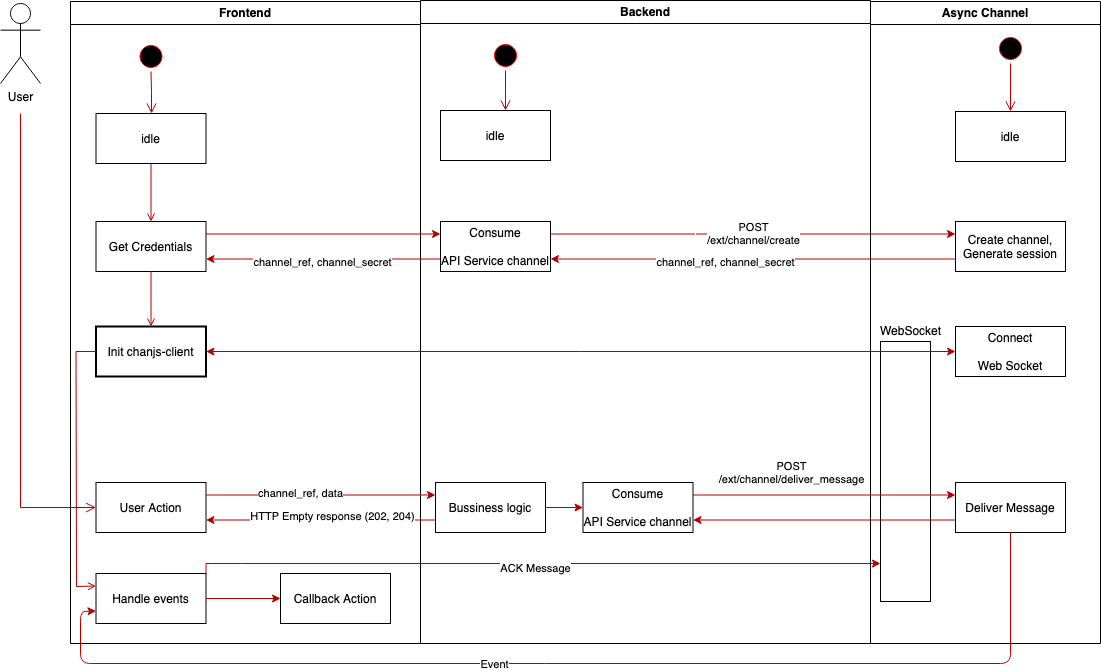

The diagram above was exported from draw.io. Its source (the exported page's mxGraphModel, read from the mxfile embedded in the PNG):
<mxGraphModel dx="1426" dy="750" grid="1" gridSize="10" guides="1" tooltips="1" connect="1" arrows="1" fold="1" page="1" pageScale="1" pageWidth="1169" pageHeight="826" background="#ffffff" math="0" shadow="0">
  <root>
    <mxCell id="0" />
    <mxCell id="1" parent="0" />
    <mxCell id="yOa2xImIfbooSjqhejaM-43" value="&lt;div&gt;POST &lt;br&gt;&lt;/div&gt;&lt;div&gt;/ext/channel/create&lt;/div&gt;" style="endArrow=classic;html=1;exitX=1;exitY=0.25;exitDx=0;exitDy=0;entryX=0;entryY=0.25;entryDx=0;entryDy=0;fillColor=#e51400;strokeColor=#B20000;" parent="1" source="16" target="33" edge="1">
      <mxGeometry width="50" height="50" relative="1" as="geometry">
        <mxPoint x="290" y="373" as="sourcePoint" />
        <mxPoint x="464.5" y="373" as="targetPoint" />
      </mxGeometry>
    </mxCell>
    <mxCell id="yOa2xImIfbooSjqhejaM-44" value="&lt;div&gt;&lt;br&gt;&lt;/div&gt;" style="edgeLabel;html=1;align=center;verticalAlign=middle;resizable=0;points=[];" parent="yOa2xImIfbooSjqhejaM-43" vertex="1" connectable="0">
      <mxGeometry x="-0.3154" y="-1" relative="1" as="geometry">
        <mxPoint x="5.5" y="-1" as="offset" />
      </mxGeometry>
    </mxCell>
    <mxCell id="2" value="Frontend" style="swimlane;whiteSpace=wrap;startSize=23;" parent="1" vertex="1">
      <mxGeometry x="130" y="128" width="350" height="642" as="geometry" />
    </mxCell>
    <mxCell id="5" value="" style="ellipse;shape=startState;fillColor=#000000;strokeColor=#ff0000;" parent="2" vertex="1">
      <mxGeometry x="65.5" y="40" width="30" height="30" as="geometry" />
    </mxCell>
    <mxCell id="6" value="" style="edgeStyle=elbowEdgeStyle;elbow=horizontal;verticalAlign=bottom;endArrow=open;endSize=8;strokeColor=#B20000;endFill=1;rounded=0;fillColor=#e51400;" parent="2" source="5" target="7" edge="1">
      <mxGeometry x="55.5" y="40" as="geometry">
        <mxPoint x="70.5" y="110" as="targetPoint" />
      </mxGeometry>
    </mxCell>
    <mxCell id="7" value="idle" style="" parent="2" vertex="1">
      <mxGeometry x="25.5" y="112" width="110" height="50" as="geometry" />
    </mxCell>
    <mxCell id="8" value="Get Credentials" style="" parent="2" vertex="1">
      <mxGeometry x="25.5" y="220" width="110" height="50" as="geometry" />
    </mxCell>
    <mxCell id="9" value="" style="endArrow=open;strokeColor=#B20000;endFill=1;rounded=0;fillColor=#e51400;" parent="2" source="7" target="8" edge="1">
      <mxGeometry relative="1" as="geometry" />
    </mxCell>
    <mxCell id="10" value="Init chanjs-client" style="strokeWidth=2;" parent="2" vertex="1">
      <mxGeometry x="25.5" y="325" width="110" height="50" as="geometry" />
    </mxCell>
    <mxCell id="11" value="" style="endArrow=open;strokeColor=#B20000;endFill=1;rounded=0;fillColor=#e51400;" parent="2" source="8" target="10" edge="1">
      <mxGeometry relative="1" as="geometry" />
    </mxCell>
    <mxCell id="yOa2xImIfbooSjqhejaM-48" value="Handle events" style="" parent="2" vertex="1">
      <mxGeometry x="25.5" y="572" width="110" height="50" as="geometry" />
    </mxCell>
    <mxCell id="yOa2xImIfbooSjqhejaM-55" value="User Action" style="" parent="2" vertex="1">
      <mxGeometry x="25.5" y="481" width="110" height="50" as="geometry" />
    </mxCell>
    <mxCell id="yOa2xImIfbooSjqhejaM-83" value="" style="endArrow=open;strokeColor=#B20000;endFill=1;rounded=0;fillColor=#e51400;exitX=0;exitY=0.5;exitDx=0;exitDy=0;entryX=0;entryY=0.25;entryDx=0;entryDy=0;" parent="2" source="10" target="yOa2xImIfbooSjqhejaM-48" edge="1">
      <mxGeometry relative="1" as="geometry">
        <mxPoint x="80.5" y="280" as="sourcePoint" />
        <mxPoint x="80.5" y="334.9999999999998" as="targetPoint" />
        <Array as="points">
          <mxPoint x="5.5" y="350" />
          <mxPoint x="6" y="585" />
        </Array>
      </mxGeometry>
    </mxCell>
    <mxCell id="3" value="Backend" style="swimlane;whiteSpace=wrap" parent="1" vertex="1">
      <mxGeometry x="480" y="127" width="450" height="643" as="geometry" />
    </mxCell>
    <mxCell id="13" value="" style="ellipse;shape=startState;fillColor=#000000;strokeColor=#ff0000;" parent="3" vertex="1">
      <mxGeometry x="70" y="40" width="30" height="30" as="geometry" />
    </mxCell>
    <mxCell id="14" value="" style="edgeStyle=elbowEdgeStyle;elbow=horizontal;verticalAlign=bottom;endArrow=open;endSize=8;strokeColor=#B20000;endFill=1;rounded=0;fillColor=#e51400;" parent="3" source="13" target="15" edge="1">
      <mxGeometry x="40" y="20" as="geometry">
        <mxPoint x="55" y="90" as="targetPoint" />
      </mxGeometry>
    </mxCell>
    <mxCell id="15" value="idle" style="" parent="3" vertex="1">
      <mxGeometry x="20" y="110" width="110" height="50" as="geometry" />
    </mxCell>
    <mxCell id="16" value="Consume &#10;&#10;API Service channel" style="" parent="3" vertex="1">
      <mxGeometry x="20" y="221" width="110" height="50" as="geometry" />
    </mxCell>
    <mxCell id="yOa2xImIfbooSjqhejaM-67" style="edgeStyle=orthogonalEdgeStyle;rounded=0;orthogonalLoop=1;jettySize=auto;html=1;exitX=1;exitY=0.5;exitDx=0;exitDy=0;fillColor=#e51400;strokeColor=#B20000;" parent="3" source="yOa2xImIfbooSjqhejaM-58" target="yOa2xImIfbooSjqhejaM-59" edge="1">
      <mxGeometry relative="1" as="geometry" />
    </mxCell>
    <mxCell id="yOa2xImIfbooSjqhejaM-58" value="Bussiness logic" style="" parent="3" vertex="1">
      <mxGeometry x="15" y="482" width="110" height="50" as="geometry" />
    </mxCell>
    <mxCell id="yOa2xImIfbooSjqhejaM-59" value="Consume &#10;&#10;API Service channel" style="" parent="3" vertex="1">
      <mxGeometry x="162.5" y="482" width="110" height="50" as="geometry" />
    </mxCell>
    <mxCell id="4" value="Async Channel" style="swimlane;whiteSpace=wrap" parent="1" vertex="1">
      <mxGeometry x="930" y="128" width="230" height="642" as="geometry" />
    </mxCell>
    <mxCell id="33" value="Create channel,&#10; Generate session" style="" parent="4" vertex="1">
      <mxGeometry x="85" y="220" width="110" height="50" as="geometry" />
    </mxCell>
    <mxCell id="yOa2xImIfbooSjqhejaM-53" value="Connect &#10;&#10;Web Socket" style="fontStyle=0" parent="4" vertex="1">
      <mxGeometry x="85" y="325" width="110" height="50" as="geometry" />
    </mxCell>
    <mxCell id="yOa2xImIfbooSjqhejaM-68" value="Deliver Message" style="" parent="4" vertex="1">
      <mxGeometry x="85" y="481" width="110" height="50" as="geometry" />
    </mxCell>
    <mxCell id="yOa2xImIfbooSjqhejaM-75" value="" style="ellipse;shape=startState;fillColor=#000000;strokeColor=#ff0000;" parent="4" vertex="1">
      <mxGeometry x="125" y="32" width="30" height="30" as="geometry" />
    </mxCell>
    <mxCell id="yOa2xImIfbooSjqhejaM-77" value="idle" style="" parent="4" vertex="1">
      <mxGeometry x="85" y="110" width="110" height="50" as="geometry" />
    </mxCell>
    <mxCell id="yOa2xImIfbooSjqhejaM-76" value="" style="edgeStyle=elbowEdgeStyle;elbow=horizontal;verticalAlign=bottom;endArrow=open;endSize=8;strokeColor=#B20000;endFill=1;rounded=0;fillColor=#e51400;" parent="4" source="yOa2xImIfbooSjqhejaM-75" target="yOa2xImIfbooSjqhejaM-77" edge="1">
      <mxGeometry x="-830" y="-98" as="geometry">
        <mxPoint x="-815" y="-28" as="targetPoint" />
      </mxGeometry>
    </mxCell>
    <mxCell id="Vz21kF4PY7KbGxnkBRgd-37" value="" style="rounded=0;whiteSpace=wrap;html=1;" parent="4" vertex="1">
      <mxGeometry x="10" y="340" width="50" height="260" as="geometry" />
    </mxCell>
    <mxCell id="Vz21kF4PY7KbGxnkBRgd-38" value="WebSocket" style="text;html=1;align=center;verticalAlign=middle;resizable=0;points=[];autosize=1;" parent="4" vertex="1">
      <mxGeometry y="320" width="80" height="20" as="geometry" />
    </mxCell>
    <mxCell id="yOa2xImIfbooSjqhejaM-49" value="" style="endArrow=classic;html=1;entryX=1;entryY=0.75;entryDx=0;entryDy=0;exitX=0;exitY=0.75;exitDx=0;exitDy=0;fillColor=#e51400;strokeColor=#B20000;" parent="1" source="33" target="16" edge="1">
      <mxGeometry width="50" height="50" relative="1" as="geometry">
        <mxPoint x="770" y="310" as="sourcePoint" />
        <mxPoint x="820" y="260" as="targetPoint" />
      </mxGeometry>
    </mxCell>
    <mxCell id="yOa2xImIfbooSjqhejaM-50" value="channel_ref, channel_secret" style="edgeLabel;html=1;align=center;verticalAlign=middle;resizable=0;points=[];" parent="yOa2xImIfbooSjqhejaM-49" vertex="1" connectable="0">
      <mxGeometry x="0.1447" y="3" relative="1" as="geometry">
        <mxPoint x="1" as="offset" />
      </mxGeometry>
    </mxCell>
    <mxCell id="yOa2xImIfbooSjqhejaM-51" value="" style="endArrow=classic;html=1;entryX=1;entryY=0.75;entryDx=0;entryDy=0;exitX=0;exitY=0.75;exitDx=0;exitDy=0;fillColor=#e51400;strokeColor=#B20000;" parent="1" source="16" target="8" edge="1">
      <mxGeometry width="50" height="50" relative="1" as="geometry">
        <mxPoint x="819.5" y="395.5" as="sourcePoint" />
        <mxPoint x="584.5" y="395.5" as="targetPoint" />
      </mxGeometry>
    </mxCell>
    <mxCell id="yOa2xImIfbooSjqhejaM-52" value="channel_ref, channel_secret" style="edgeLabel;html=1;align=center;verticalAlign=middle;resizable=0;points=[];" parent="yOa2xImIfbooSjqhejaM-51" vertex="1" connectable="0">
      <mxGeometry x="0.1447" y="3" relative="1" as="geometry">
        <mxPoint x="15.5" as="offset" />
      </mxGeometry>
    </mxCell>
    <mxCell id="yOa2xImIfbooSjqhejaM-54" style="edgeStyle=orthogonalEdgeStyle;rounded=0;orthogonalLoop=1;jettySize=auto;html=1;exitX=1;exitY=0.5;exitDx=0;exitDy=0;entryX=0;entryY=0.5;entryDx=0;entryDy=0;fontStyle=1;fillColor=#e51400;strokeColor=#B20000;startArrow=classic;startFill=1;" parent="1" source="10" target="yOa2xImIfbooSjqhejaM-53" edge="1">
      <mxGeometry relative="1" as="geometry" />
    </mxCell>
    <mxCell id="yOa2xImIfbooSjqhejaM-56" value="User" style="shape=umlActor;verticalLabelPosition=bottom;verticalAlign=top;html=1;outlineConnect=0;" parent="1" vertex="1">
      <mxGeometry x="60" y="130" width="40" height="80" as="geometry" />
    </mxCell>
    <mxCell id="yOa2xImIfbooSjqhejaM-57" value="" style="edgeStyle=elbowEdgeStyle;elbow=horizontal;verticalAlign=bottom;endArrow=open;endSize=8;strokeColor=#B20000;endFill=1;rounded=0;entryX=0;entryY=0.5;entryDx=0;entryDy=0;fillColor=#e51400;" parent="1" target="yOa2xImIfbooSjqhejaM-55" edge="1">
      <mxGeometry x="65.5" y="50" as="geometry">
        <mxPoint x="245" y="248" as="targetPoint" />
        <mxPoint x="80" y="240" as="sourcePoint" />
        <Array as="points">
          <mxPoint x="80" y="460" />
        </Array>
      </mxGeometry>
    </mxCell>
    <mxCell id="yOa2xImIfbooSjqhejaM-60" style="edgeStyle=orthogonalEdgeStyle;rounded=0;orthogonalLoop=1;jettySize=auto;html=1;exitX=1;exitY=0.25;exitDx=0;exitDy=0;entryX=0;entryY=0.25;entryDx=0;entryDy=0;fillColor=#e51400;strokeColor=#B20000;" parent="1" source="yOa2xImIfbooSjqhejaM-55" target="yOa2xImIfbooSjqhejaM-58" edge="1">
      <mxGeometry relative="1" as="geometry">
        <mxPoint x="300" y="488" as="sourcePoint" />
        <mxPoint x="460" y="623" as="targetPoint" />
      </mxGeometry>
    </mxCell>
    <mxCell id="yOa2xImIfbooSjqhejaM-61" value="channel_ref, data" style="edgeLabel;html=1;align=center;verticalAlign=middle;resizable=0;points=[];" parent="yOa2xImIfbooSjqhejaM-60" vertex="1" connectable="0">
      <mxGeometry x="-0.5412" y="-1" relative="1" as="geometry">
        <mxPoint x="41" y="-3.5" as="offset" />
      </mxGeometry>
    </mxCell>
    <mxCell id="yOa2xImIfbooSjqhejaM-62" style="edgeStyle=orthogonalEdgeStyle;rounded=0;orthogonalLoop=1;jettySize=auto;html=1;exitX=0;exitY=0.75;exitDx=0;exitDy=0;entryX=1;entryY=0.75;entryDx=0;entryDy=0;fillColor=#e51400;strokeColor=#B20000;" parent="1" source="yOa2xImIfbooSjqhejaM-58" target="yOa2xImIfbooSjqhejaM-55" edge="1">
      <mxGeometry relative="1" as="geometry">
        <mxPoint x="300" y="632.5" as="sourcePoint" />
        <mxPoint x="470" y="632.5" as="targetPoint" />
      </mxGeometry>
    </mxCell>
    <mxCell id="yOa2xImIfbooSjqhejaM-63" value="HTTP Empty response (202, 204)" style="edgeLabel;html=1;align=center;verticalAlign=middle;resizable=0;points=[];" parent="yOa2xImIfbooSjqhejaM-62" vertex="1" connectable="0">
      <mxGeometry x="-0.5412" y="-1" relative="1" as="geometry">
        <mxPoint x="-51" y="-3.5" as="offset" />
      </mxGeometry>
    </mxCell>
    <mxCell id="yOa2xImIfbooSjqhejaM-64" value="" style="endArrow=classic;html=1;exitX=1;exitY=0.25;exitDx=0;exitDy=0;entryX=0;entryY=0.25;entryDx=0;entryDy=0;fillColor=#e51400;strokeColor=#B20000;" parent="1" source="yOa2xImIfbooSjqhejaM-59" target="yOa2xImIfbooSjqhejaM-68" edge="1">
      <mxGeometry width="50" height="50" relative="1" as="geometry">
        <mxPoint x="907.75" y="580" as="sourcePoint" />
        <mxPoint x="1142.25" y="580" as="targetPoint" />
      </mxGeometry>
    </mxCell>
    <mxCell id="yOa2xImIfbooSjqhejaM-65" value="&lt;div&gt;POST &lt;br&gt;&lt;/div&gt;&lt;div&gt;/ext/channel/deliver_message&lt;/div&gt;" style="edgeLabel;html=1;align=center;verticalAlign=middle;resizable=0;points=[];" parent="yOa2xImIfbooSjqhejaM-64" vertex="1" connectable="0">
      <mxGeometry x="-0.3154" y="-1" relative="1" as="geometry">
        <mxPoint x="7.5" y="-23.5" as="offset" />
      </mxGeometry>
    </mxCell>
    <mxCell id="yOa2xImIfbooSjqhejaM-69" style="edgeStyle=orthogonalEdgeStyle;rounded=0;orthogonalLoop=1;jettySize=auto;html=1;exitX=0;exitY=0.75;exitDx=0;exitDy=0;entryX=1;entryY=0.75;entryDx=0;entryDy=0;fillColor=#e51400;strokeColor=#B20000;" parent="1" source="yOa2xImIfbooSjqhejaM-68" target="yOa2xImIfbooSjqhejaM-59" edge="1">
      <mxGeometry relative="1" as="geometry" />
    </mxCell>
    <mxCell id="Vz21kF4PY7KbGxnkBRgd-33" value="" style="endArrow=classic;html=1;exitX=1;exitY=0.25;exitDx=0;exitDy=0;entryX=0;entryY=0.25;entryDx=0;entryDy=0;fillColor=#e51400;strokeColor=#B20000;" parent="1" source="8" target="16" edge="1">
      <mxGeometry width="50" height="50" relative="1" as="geometry">
        <mxPoint x="330" y="370" as="sourcePoint" />
        <mxPoint x="380" y="320" as="targetPoint" />
      </mxGeometry>
    </mxCell>
    <mxCell id="yOa2xImIfbooSjqhejaM-73" value="Callback Action" style="" parent="1" vertex="1">
      <mxGeometry x="340" y="700" width="110" height="50" as="geometry" />
    </mxCell>
    <mxCell id="yOa2xImIfbooSjqhejaM-74" style="edgeStyle=orthogonalEdgeStyle;rounded=0;orthogonalLoop=1;jettySize=auto;html=1;exitX=1;exitY=0.5;exitDx=0;exitDy=0;fillColor=#e51400;strokeColor=#B20000;" parent="1" source="yOa2xImIfbooSjqhejaM-48" target="yOa2xImIfbooSjqhejaM-73" edge="1">
      <mxGeometry relative="1" as="geometry" />
    </mxCell>
    <mxCell id="Vz21kF4PY7KbGxnkBRgd-34" value="" style="endArrow=classic;html=1;entryX=0;entryY=0.75;entryDx=0;entryDy=0;exitX=0.5;exitY=1;exitDx=0;exitDy=0;fillColor=#e51400;strokeColor=#B20000;" parent="1" source="yOa2xImIfbooSjqhejaM-68" target="yOa2xImIfbooSjqhejaM-48" edge="1">
      <mxGeometry width="50" height="50" relative="1" as="geometry">
        <mxPoint x="1070" y="660" as="sourcePoint" />
        <mxPoint x="190.00000000000023" y="725" as="targetPoint" />
        <Array as="points">
          <mxPoint x="1070" y="790" />
          <mxPoint x="140" y="790" />
          <mxPoint x="140" y="738" />
        </Array>
      </mxGeometry>
    </mxCell>
    <mxCell id="Vz21kF4PY7KbGxnkBRgd-36" value="Event" style="edgeLabel;html=1;align=center;verticalAlign=middle;resizable=0;points=[];" parent="Vz21kF4PY7KbGxnkBRgd-34" vertex="1" connectable="0">
      <mxGeometry x="0.148" relative="1" as="geometry">
        <mxPoint as="offset" />
      </mxGeometry>
    </mxCell>
    <mxCell id="Vz21kF4PY7KbGxnkBRgd-39" style="edgeStyle=orthogonalEdgeStyle;rounded=0;orthogonalLoop=1;jettySize=auto;html=1;exitX=1;exitY=0;exitDx=0;exitDy=0;fillColor=#e51400;strokeColor=#B20000;" parent="1" source="yOa2xImIfbooSjqhejaM-48" edge="1">
      <mxGeometry relative="1" as="geometry">
        <mxPoint x="940" y="690" as="targetPoint" />
        <Array as="points">
          <mxPoint x="300" y="690" />
          <mxPoint x="940" y="690" />
        </Array>
      </mxGeometry>
    </mxCell>
    <mxCell id="Vz21kF4PY7KbGxnkBRgd-40" value="ACK Message" style="edgeLabel;html=1;align=center;verticalAlign=middle;resizable=0;points=[];" parent="Vz21kF4PY7KbGxnkBRgd-39" vertex="1" connectable="0">
      <mxGeometry x="-0.0092" y="-4" relative="1" as="geometry">
        <mxPoint as="offset" />
      </mxGeometry>
    </mxCell>
  </root>
</mxGraphModel>